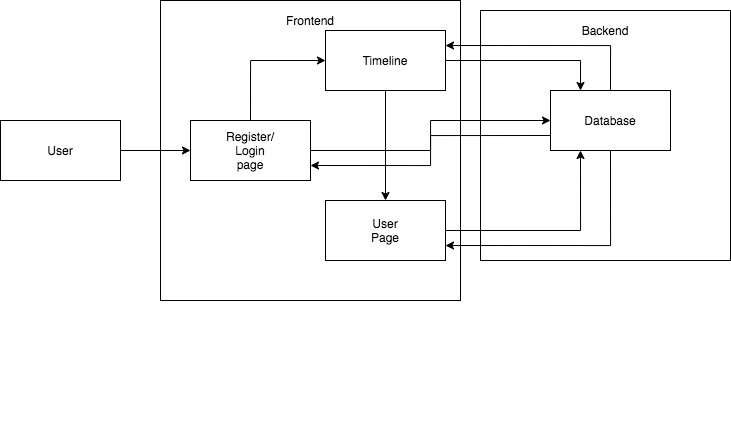

The diagram above was exported from draw.io. Its source (the exported page's mxGraphModel, read from the mxfile embedded in the PNG):
<mxGraphModel dx="927" dy="506" grid="1" gridSize="10" guides="1" tooltips="1" connect="1" arrows="1" fold="1" page="1" pageScale="1" pageWidth="850" pageHeight="1100" math="0" shadow="0">
  <root>
    <mxCell id="0" />
    <mxCell id="1" parent="0" />
    <mxCell id="mf_bAEXlMxUHBfiUcOC2-24" value="" style="whiteSpace=wrap;html=1;aspect=fixed;" vertex="1" parent="1">
      <mxGeometry x="200" y="380" width="300" height="300" as="geometry" />
    </mxCell>
    <mxCell id="mf_bAEXlMxUHBfiUcOC2-4" value="" style="group" vertex="1" connectable="0" parent="1">
      <mxGeometry x="40" y="500" width="120" height="60" as="geometry" />
    </mxCell>
    <mxCell id="mf_bAEXlMxUHBfiUcOC2-2" value="" style="rounded=0;whiteSpace=wrap;html=1;" vertex="1" parent="mf_bAEXlMxUHBfiUcOC2-4">
      <mxGeometry width="120" height="60" as="geometry" />
    </mxCell>
    <mxCell id="mf_bAEXlMxUHBfiUcOC2-3" value="User" style="text;html=1;strokeColor=none;fillColor=none;align=center;verticalAlign=middle;whiteSpace=wrap;rounded=0;" vertex="1" parent="mf_bAEXlMxUHBfiUcOC2-4">
      <mxGeometry x="40" y="20" width="40" height="20" as="geometry" />
    </mxCell>
    <mxCell id="mf_bAEXlMxUHBfiUcOC2-9" value="" style="group" vertex="1" connectable="0" parent="1">
      <mxGeometry x="365" y="410" width="120" height="60" as="geometry" />
    </mxCell>
    <mxCell id="mf_bAEXlMxUHBfiUcOC2-7" value="" style="rounded=0;whiteSpace=wrap;html=1;" vertex="1" parent="mf_bAEXlMxUHBfiUcOC2-9">
      <mxGeometry width="120" height="60" as="geometry" />
    </mxCell>
    <mxCell id="mf_bAEXlMxUHBfiUcOC2-8" value="Timeline" style="text;html=1;strokeColor=none;fillColor=none;align=center;verticalAlign=middle;whiteSpace=wrap;rounded=0;" vertex="1" parent="mf_bAEXlMxUHBfiUcOC2-9">
      <mxGeometry x="40" y="20" width="40" height="20" as="geometry" />
    </mxCell>
    <mxCell id="mf_bAEXlMxUHBfiUcOC2-17" value="" style="group" vertex="1" connectable="0" parent="1">
      <mxGeometry x="520" y="390" width="250" height="250" as="geometry" />
    </mxCell>
    <mxCell id="mf_bAEXlMxUHBfiUcOC2-13" value="" style="whiteSpace=wrap;html=1;aspect=fixed;" vertex="1" parent="mf_bAEXlMxUHBfiUcOC2-17">
      <mxGeometry width="250" height="250" as="geometry" />
    </mxCell>
    <mxCell id="mf_bAEXlMxUHBfiUcOC2-14" value="Backend" style="text;html=1;strokeColor=none;fillColor=none;align=center;verticalAlign=middle;whiteSpace=wrap;rounded=0;" vertex="1" parent="mf_bAEXlMxUHBfiUcOC2-17">
      <mxGeometry x="105" y="10" width="40" height="20" as="geometry" />
    </mxCell>
    <mxCell id="mf_bAEXlMxUHBfiUcOC2-16" value="" style="group" vertex="1" connectable="0" parent="mf_bAEXlMxUHBfiUcOC2-17">
      <mxGeometry x="70" y="80" width="120" height="60" as="geometry" />
    </mxCell>
    <mxCell id="mf_bAEXlMxUHBfiUcOC2-1" value="" style="rounded=0;whiteSpace=wrap;html=1;" vertex="1" parent="mf_bAEXlMxUHBfiUcOC2-16">
      <mxGeometry width="120" height="60" as="geometry" />
    </mxCell>
    <mxCell id="mf_bAEXlMxUHBfiUcOC2-5" value="Database" style="text;html=1;strokeColor=none;fillColor=none;align=center;verticalAlign=middle;whiteSpace=wrap;rounded=0;" vertex="1" parent="mf_bAEXlMxUHBfiUcOC2-16">
      <mxGeometry x="40" y="20" width="40" height="20" as="geometry" />
    </mxCell>
    <mxCell id="mf_bAEXlMxUHBfiUcOC2-21" value="" style="group" vertex="1" connectable="0" parent="1">
      <mxGeometry x="365" y="580" width="120" height="60" as="geometry" />
    </mxCell>
    <mxCell id="mf_bAEXlMxUHBfiUcOC2-19" value="" style="rounded=0;whiteSpace=wrap;html=1;" vertex="1" parent="mf_bAEXlMxUHBfiUcOC2-21">
      <mxGeometry width="120" height="60" as="geometry" />
    </mxCell>
    <mxCell id="mf_bAEXlMxUHBfiUcOC2-20" value="User Page" style="text;html=1;strokeColor=none;fillColor=none;align=center;verticalAlign=middle;whiteSpace=wrap;rounded=0;" vertex="1" parent="mf_bAEXlMxUHBfiUcOC2-21">
      <mxGeometry x="40" y="20" width="40" height="20" as="geometry" />
    </mxCell>
    <mxCell id="mf_bAEXlMxUHBfiUcOC2-23" value="" style="group" vertex="1" connectable="0" parent="1">
      <mxGeometry x="230" y="500" width="120" height="60" as="geometry" />
    </mxCell>
    <mxCell id="mf_bAEXlMxUHBfiUcOC2-18" value="" style="rounded=0;whiteSpace=wrap;html=1;" vertex="1" parent="mf_bAEXlMxUHBfiUcOC2-23">
      <mxGeometry width="120" height="60" as="geometry" />
    </mxCell>
    <mxCell id="mf_bAEXlMxUHBfiUcOC2-22" value="Register/ Login page" style="text;html=1;strokeColor=none;fillColor=none;align=center;verticalAlign=middle;whiteSpace=wrap;rounded=0;" vertex="1" parent="mf_bAEXlMxUHBfiUcOC2-23">
      <mxGeometry x="40" y="20" width="40" height="20" as="geometry" />
    </mxCell>
    <mxCell id="mf_bAEXlMxUHBfiUcOC2-29" value="" style="group" vertex="1" connectable="0" parent="1">
      <mxGeometry x="40" y="500" width="310" height="300" as="geometry" />
    </mxCell>
    <mxCell id="mf_bAEXlMxUHBfiUcOC2-30" value="Frontend" style="text;html=1;strokeColor=none;fillColor=none;align=center;verticalAlign=middle;whiteSpace=wrap;rounded=0;" vertex="1" parent="1">
      <mxGeometry x="330" y="390" width="40" height="20" as="geometry" />
    </mxCell>
    <mxCell id="mf_bAEXlMxUHBfiUcOC2-31" style="edgeStyle=orthogonalEdgeStyle;rounded=0;orthogonalLoop=1;jettySize=auto;html=1;exitX=1;exitY=0.5;exitDx=0;exitDy=0;entryX=0.25;entryY=0;entryDx=0;entryDy=0;" edge="1" parent="1" source="mf_bAEXlMxUHBfiUcOC2-7" target="mf_bAEXlMxUHBfiUcOC2-1">
      <mxGeometry relative="1" as="geometry" />
    </mxCell>
    <mxCell id="mf_bAEXlMxUHBfiUcOC2-32" style="edgeStyle=orthogonalEdgeStyle;rounded=0;orthogonalLoop=1;jettySize=auto;html=1;exitX=1;exitY=0.5;exitDx=0;exitDy=0;entryX=0.25;entryY=1;entryDx=0;entryDy=0;" edge="1" parent="1" source="mf_bAEXlMxUHBfiUcOC2-19" target="mf_bAEXlMxUHBfiUcOC2-1">
      <mxGeometry relative="1" as="geometry" />
    </mxCell>
    <mxCell id="mf_bAEXlMxUHBfiUcOC2-33" style="edgeStyle=orthogonalEdgeStyle;rounded=0;orthogonalLoop=1;jettySize=auto;html=1;exitX=1;exitY=0.5;exitDx=0;exitDy=0;entryX=0;entryY=0.5;entryDx=0;entryDy=0;" edge="1" parent="1" source="mf_bAEXlMxUHBfiUcOC2-18" target="mf_bAEXlMxUHBfiUcOC2-1">
      <mxGeometry relative="1" as="geometry" />
    </mxCell>
    <mxCell id="mf_bAEXlMxUHBfiUcOC2-34" style="edgeStyle=orthogonalEdgeStyle;rounded=0;orthogonalLoop=1;jettySize=auto;html=1;exitX=1;exitY=0.5;exitDx=0;exitDy=0;entryX=0;entryY=0.5;entryDx=0;entryDy=0;" edge="1" parent="1" source="mf_bAEXlMxUHBfiUcOC2-2" target="mf_bAEXlMxUHBfiUcOC2-18">
      <mxGeometry relative="1" as="geometry" />
    </mxCell>
    <mxCell id="mf_bAEXlMxUHBfiUcOC2-35" style="edgeStyle=orthogonalEdgeStyle;rounded=0;orthogonalLoop=1;jettySize=auto;html=1;exitX=0.5;exitY=0;exitDx=0;exitDy=0;entryX=0;entryY=0.5;entryDx=0;entryDy=0;" edge="1" parent="1" source="mf_bAEXlMxUHBfiUcOC2-18" target="mf_bAEXlMxUHBfiUcOC2-7">
      <mxGeometry relative="1" as="geometry" />
    </mxCell>
    <mxCell id="mf_bAEXlMxUHBfiUcOC2-36" style="edgeStyle=orthogonalEdgeStyle;rounded=0;orthogonalLoop=1;jettySize=auto;html=1;exitX=0.5;exitY=1;exitDx=0;exitDy=0;entryX=0.5;entryY=0;entryDx=0;entryDy=0;" edge="1" parent="1" source="mf_bAEXlMxUHBfiUcOC2-7" target="mf_bAEXlMxUHBfiUcOC2-19">
      <mxGeometry relative="1" as="geometry" />
    </mxCell>
    <mxCell id="mf_bAEXlMxUHBfiUcOC2-37" style="edgeStyle=orthogonalEdgeStyle;rounded=0;orthogonalLoop=1;jettySize=auto;html=1;exitX=0.5;exitY=1;exitDx=0;exitDy=0;entryX=1;entryY=0.75;entryDx=0;entryDy=0;" edge="1" parent="1" source="mf_bAEXlMxUHBfiUcOC2-1" target="mf_bAEXlMxUHBfiUcOC2-19">
      <mxGeometry relative="1" as="geometry" />
    </mxCell>
    <mxCell id="mf_bAEXlMxUHBfiUcOC2-38" style="edgeStyle=orthogonalEdgeStyle;rounded=0;orthogonalLoop=1;jettySize=auto;html=1;exitX=0.5;exitY=0;exitDx=0;exitDy=0;entryX=1;entryY=0.25;entryDx=0;entryDy=0;" edge="1" parent="1" source="mf_bAEXlMxUHBfiUcOC2-1" target="mf_bAEXlMxUHBfiUcOC2-7">
      <mxGeometry relative="1" as="geometry" />
    </mxCell>
    <mxCell id="mf_bAEXlMxUHBfiUcOC2-40" style="edgeStyle=orthogonalEdgeStyle;rounded=0;orthogonalLoop=1;jettySize=auto;html=1;exitX=0;exitY=0.75;exitDx=0;exitDy=0;entryX=1;entryY=0.75;entryDx=0;entryDy=0;" edge="1" parent="1" source="mf_bAEXlMxUHBfiUcOC2-1" target="mf_bAEXlMxUHBfiUcOC2-18">
      <mxGeometry relative="1" as="geometry" />
    </mxCell>
  </root>
</mxGraphModel>